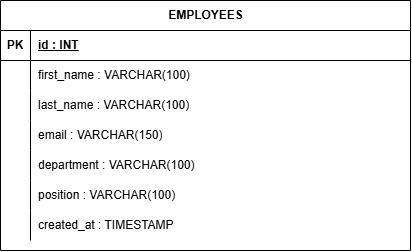

The diagram above was exported from draw.io. Its source (the exported page's mxGraphModel, read from the mxfile embedded in the PNG):
<mxGraphModel dx="852" dy="476" grid="1" gridSize="10" guides="1" tooltips="1" connect="1" arrows="1" fold="1" page="1" pageScale="1" pageWidth="850" pageHeight="1100" math="0" shadow="0">
  <root>
    <mxCell id="0" />
    <mxCell id="1" parent="0" />
    <mxCell id="7aHgnHknT7IV65YCSDpF-3" parent="1" style="shape=table;startSize=30;container=1;collapsible=1;childLayout=tableLayout;fixedRows=1;rowLines=0;fontStyle=1;align=center;resizeLast=1;html=1;" value="EMPLOYEES" vertex="1">
      <mxGeometry height="250" width="410" x="230" y="90" as="geometry" />
    </mxCell>
    <mxCell id="7aHgnHknT7IV65YCSDpF-4" parent="7aHgnHknT7IV65YCSDpF-3" style="shape=tableRow;horizontal=0;startSize=0;swimlaneHead=0;swimlaneBody=0;fillColor=none;collapsible=0;dropTarget=0;points=[[0,0.5],[1,0.5]];portConstraint=eastwest;top=0;left=0;right=0;bottom=1;" value="" vertex="1">
      <mxGeometry height="30" width="410" y="30" as="geometry" />
    </mxCell>
    <mxCell id="7aHgnHknT7IV65YCSDpF-5" parent="7aHgnHknT7IV65YCSDpF-4" style="shape=partialRectangle;connectable=0;fillColor=none;top=0;left=0;bottom=0;right=0;fontStyle=1;overflow=hidden;whiteSpace=wrap;html=1;" value="PK" vertex="1">
      <mxGeometry height="30" width="30" as="geometry">
        <mxRectangle height="30" width="30" as="alternateBounds" />
      </mxGeometry>
    </mxCell>
    <mxCell id="7aHgnHknT7IV65YCSDpF-6" parent="7aHgnHknT7IV65YCSDpF-4" style="shape=partialRectangle;connectable=0;fillColor=none;top=0;left=0;bottom=0;right=0;align=left;spacingLeft=6;fontStyle=5;overflow=hidden;whiteSpace=wrap;html=1;" value="id : INT" vertex="1">
      <mxGeometry height="30" width="380" x="30" as="geometry">
        <mxRectangle height="30" width="380" as="alternateBounds" />
      </mxGeometry>
    </mxCell>
    <mxCell id="7aHgnHknT7IV65YCSDpF-7" parent="7aHgnHknT7IV65YCSDpF-3" style="shape=tableRow;horizontal=0;startSize=0;swimlaneHead=0;swimlaneBody=0;fillColor=none;collapsible=0;dropTarget=0;points=[[0,0.5],[1,0.5]];portConstraint=eastwest;top=0;left=0;right=0;bottom=0;" value="" vertex="1">
      <mxGeometry height="30" width="410" y="60" as="geometry" />
    </mxCell>
    <mxCell id="7aHgnHknT7IV65YCSDpF-8" parent="7aHgnHknT7IV65YCSDpF-7" style="shape=partialRectangle;connectable=0;fillColor=none;top=0;left=0;bottom=0;right=0;editable=1;overflow=hidden;whiteSpace=wrap;html=1;" value="" vertex="1">
      <mxGeometry height="30" width="30" as="geometry">
        <mxRectangle height="30" width="30" as="alternateBounds" />
      </mxGeometry>
    </mxCell>
    <mxCell id="7aHgnHknT7IV65YCSDpF-9" parent="7aHgnHknT7IV65YCSDpF-7" style="shape=partialRectangle;connectable=0;fillColor=none;top=0;left=0;bottom=0;right=0;align=left;spacingLeft=6;overflow=hidden;whiteSpace=wrap;html=1;" value="first_name : VARCHAR(100)" vertex="1">
      <mxGeometry height="30" width="380" x="30" as="geometry">
        <mxRectangle height="30" width="380" as="alternateBounds" />
      </mxGeometry>
    </mxCell>
    <mxCell id="7aHgnHknT7IV65YCSDpF-10" parent="7aHgnHknT7IV65YCSDpF-3" style="shape=tableRow;horizontal=0;startSize=0;swimlaneHead=0;swimlaneBody=0;fillColor=none;collapsible=0;dropTarget=0;points=[[0,0.5],[1,0.5]];portConstraint=eastwest;top=0;left=0;right=0;bottom=0;" value="" vertex="1">
      <mxGeometry height="30" width="410" y="90" as="geometry" />
    </mxCell>
    <mxCell id="7aHgnHknT7IV65YCSDpF-11" parent="7aHgnHknT7IV65YCSDpF-10" style="shape=partialRectangle;connectable=0;fillColor=none;top=0;left=0;bottom=0;right=0;editable=1;overflow=hidden;whiteSpace=wrap;html=1;" value="" vertex="1">
      <mxGeometry height="30" width="30" as="geometry">
        <mxRectangle height="30" width="30" as="alternateBounds" />
      </mxGeometry>
    </mxCell>
    <mxCell id="7aHgnHknT7IV65YCSDpF-12" parent="7aHgnHknT7IV65YCSDpF-10" style="shape=partialRectangle;connectable=0;fillColor=none;top=0;left=0;bottom=0;right=0;align=left;spacingLeft=6;overflow=hidden;whiteSpace=wrap;html=1;" value="last_name : VARCHAR(100)" vertex="1">
      <mxGeometry height="30" width="380" x="30" as="geometry">
        <mxRectangle height="30" width="380" as="alternateBounds" />
      </mxGeometry>
    </mxCell>
    <mxCell id="7aHgnHknT7IV65YCSDpF-13" parent="7aHgnHknT7IV65YCSDpF-3" style="shape=tableRow;horizontal=0;startSize=0;swimlaneHead=0;swimlaneBody=0;fillColor=none;collapsible=0;dropTarget=0;points=[[0,0.5],[1,0.5]];portConstraint=eastwest;top=0;left=0;right=0;bottom=0;" value="" vertex="1">
      <mxGeometry height="30" width="410" y="120" as="geometry" />
    </mxCell>
    <mxCell id="7aHgnHknT7IV65YCSDpF-14" parent="7aHgnHknT7IV65YCSDpF-13" style="shape=partialRectangle;connectable=0;fillColor=none;top=0;left=0;bottom=0;right=0;editable=1;overflow=hidden;whiteSpace=wrap;html=1;" value="" vertex="1">
      <mxGeometry height="30" width="30" as="geometry">
        <mxRectangle height="30" width="30" as="alternateBounds" />
      </mxGeometry>
    </mxCell>
    <mxCell id="7aHgnHknT7IV65YCSDpF-15" parent="7aHgnHknT7IV65YCSDpF-13" style="shape=partialRectangle;connectable=0;fillColor=none;top=0;left=0;bottom=0;right=0;align=left;spacingLeft=6;overflow=hidden;whiteSpace=wrap;html=1;" value="email : VARCHAR(150)" vertex="1">
      <mxGeometry height="30" width="380" x="30" as="geometry">
        <mxRectangle height="30" width="380" as="alternateBounds" />
      </mxGeometry>
    </mxCell>
    <mxCell id="7aHgnHknT7IV65YCSDpF-41" parent="7aHgnHknT7IV65YCSDpF-3" style="shape=tableRow;horizontal=0;startSize=0;swimlaneHead=0;swimlaneBody=0;fillColor=none;collapsible=0;dropTarget=0;points=[[0,0.5],[1,0.5]];portConstraint=eastwest;top=0;left=0;right=0;bottom=0;" value="" vertex="1">
      <mxGeometry height="30" width="410" y="150" as="geometry" />
    </mxCell>
    <mxCell id="7aHgnHknT7IV65YCSDpF-42" parent="7aHgnHknT7IV65YCSDpF-41" style="shape=partialRectangle;connectable=0;fillColor=none;top=0;left=0;bottom=0;right=0;editable=1;overflow=hidden;whiteSpace=wrap;html=1;" value="" vertex="1">
      <mxGeometry height="30" width="30" as="geometry">
        <mxRectangle height="30" width="30" as="alternateBounds" />
      </mxGeometry>
    </mxCell>
    <mxCell id="7aHgnHknT7IV65YCSDpF-43" parent="7aHgnHknT7IV65YCSDpF-41" style="shape=partialRectangle;connectable=0;fillColor=none;top=0;left=0;bottom=0;right=0;align=left;spacingLeft=6;overflow=hidden;whiteSpace=wrap;html=1;" value="department : VARCHAR(100)" vertex="1">
      <mxGeometry height="30" width="380" x="30" as="geometry">
        <mxRectangle height="30" width="380" as="alternateBounds" />
      </mxGeometry>
    </mxCell>
    <mxCell id="7aHgnHknT7IV65YCSDpF-44" parent="7aHgnHknT7IV65YCSDpF-3" style="shape=tableRow;horizontal=0;startSize=0;swimlaneHead=0;swimlaneBody=0;fillColor=none;collapsible=0;dropTarget=0;points=[[0,0.5],[1,0.5]];portConstraint=eastwest;top=0;left=0;right=0;bottom=0;" value="" vertex="1">
      <mxGeometry height="30" width="410" y="180" as="geometry" />
    </mxCell>
    <mxCell id="7aHgnHknT7IV65YCSDpF-45" parent="7aHgnHknT7IV65YCSDpF-44" style="shape=partialRectangle;connectable=0;fillColor=none;top=0;left=0;bottom=0;right=0;editable=1;overflow=hidden;whiteSpace=wrap;html=1;" value="" vertex="1">
      <mxGeometry height="30" width="30" as="geometry">
        <mxRectangle height="30" width="30" as="alternateBounds" />
      </mxGeometry>
    </mxCell>
    <mxCell id="7aHgnHknT7IV65YCSDpF-46" parent="7aHgnHknT7IV65YCSDpF-44" style="shape=partialRectangle;connectable=0;fillColor=none;top=0;left=0;bottom=0;right=0;align=left;spacingLeft=6;overflow=hidden;whiteSpace=wrap;html=1;" value="position : VARCHAR(100)" vertex="1">
      <mxGeometry height="30" width="380" x="30" as="geometry">
        <mxRectangle height="30" width="380" as="alternateBounds" />
      </mxGeometry>
    </mxCell>
    <mxCell id="7aHgnHknT7IV65YCSDpF-47" parent="7aHgnHknT7IV65YCSDpF-3" style="shape=tableRow;horizontal=0;startSize=0;swimlaneHead=0;swimlaneBody=0;fillColor=none;collapsible=0;dropTarget=0;points=[[0,0.5],[1,0.5]];portConstraint=eastwest;top=0;left=0;right=0;bottom=0;" value="" vertex="1">
      <mxGeometry height="30" width="410" y="210" as="geometry" />
    </mxCell>
    <mxCell id="7aHgnHknT7IV65YCSDpF-48" parent="7aHgnHknT7IV65YCSDpF-47" style="shape=partialRectangle;connectable=0;fillColor=none;top=0;left=0;bottom=0;right=0;editable=1;overflow=hidden;whiteSpace=wrap;html=1;" value="" vertex="1">
      <mxGeometry height="30" width="30" as="geometry">
        <mxRectangle height="30" width="30" as="alternateBounds" />
      </mxGeometry>
    </mxCell>
    <mxCell id="7aHgnHknT7IV65YCSDpF-49" parent="7aHgnHknT7IV65YCSDpF-47" style="shape=partialRectangle;connectable=0;fillColor=none;top=0;left=0;bottom=0;right=0;align=left;spacingLeft=6;overflow=hidden;whiteSpace=wrap;html=1;" value="created_at : TIMESTAMP" vertex="1">
      <mxGeometry height="30" width="380" x="30" as="geometry">
        <mxRectangle height="30" width="380" as="alternateBounds" />
      </mxGeometry>
    </mxCell>
  </root>
</mxGraphModel>